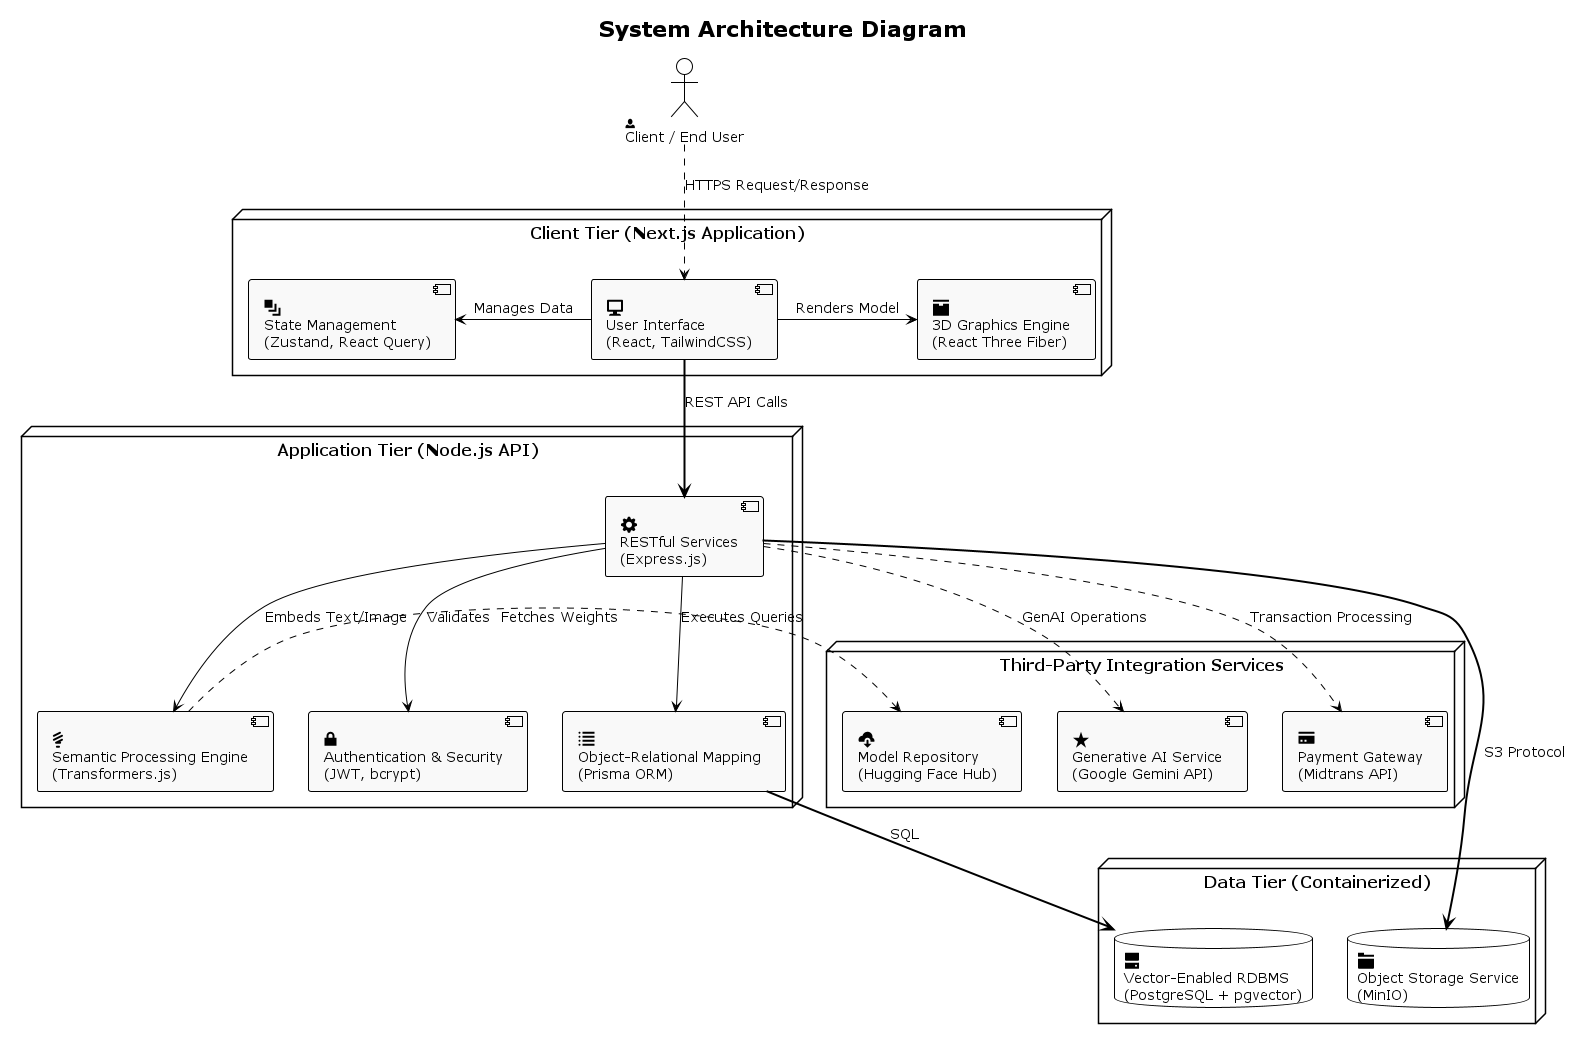

The diagram above was rendered by PlantUML. Its source (embedded in the PNG):
@startuml plant_architecture
!theme plain
skinparam componentStyle uml2
skinparam BackgroundColor white
skinparam defaultFontSize 14

' Node Styling
skinparam node {
    BackgroundColor White
    BorderColor Black
    BorderThickness 1.5
    FontSize 16
    FontStyle bold
}
skinparam component {
    BackgroundColor #F9F9F9
    BorderColor Black
    BorderThickness 1
}
skinparam database {
    BackgroundColor White
    BorderColor Black
}
skinparam actor {
    BackgroundColor White
    BorderColor Black
}

title System Architecture Diagram

actor "<&person>\nClient / End User" as user

node "Client Tier (Next.js Application)" as frontend {
    component "<size:24><&monitor></size>\nUser Interface\n(React, TailwindCSS)" as webApp
    component "<size:24><&box></size>\n3D Graphics Engine\n(React Three Fiber)" as r3f
    component "<size:24><&layers></size>\nState Management\n(Zustand, React Query)" as state
}

node "Application Tier (Node.js API)" as backend {
    component "<size:24><&cog></size>\nRESTful Services\n(Express.js)" as express
    component "<size:24><&lock-locked></size>\nAuthentication & Security\n(JWT, bcrypt)" as auth
    component "<size:24><&lightbulb></size>\nSemantic Processing Engine\n(Transformers.js)" as localAi
    component "<size:24><&list></size>\nObject-Relational Mapping\n(Prisma ORM)" as orm
}

node "Data Tier (Containerized)" as data {
    database "<size:24><&hard-drive></size>\nVector-Enabled RDBMS\n(PostgreSQL + pgvector)" as postgres
    database "<size:24><&folder></size>\nObject Storage Service\n(MinIO)" as minio
}

node "Third-Party Integration Services" as external {
    component "<size:24><&star></size>\nGenerative AI Service\n(Google Gemini API)" as gemini
    component "<size:24><&credit-card></size>\nPayment Gateway\n(Midtrans API)" as midtrans
    component "<size:24><&cloud-download></size>\nModel Repository\n(Hugging Face Hub)" as hf
}

' Connections
user .down.> webApp : HTTPS Request/Response
webApp -right-> r3f : Renders Model
webApp -left-> state : Manages Data

webApp =down=> express : REST API Calls

express -down-> auth : Validates
express -down-> localAi : Embeds Text/Image
express -down-> orm : Executes Queries

orm =down=> postgres : SQL
express =down=> minio : S3 Protocol

express .right.> gemini : GenAI Operations
express .right.> midtrans : Transaction Processing
localAi .right.> hf : Fetches Weights

@enduml